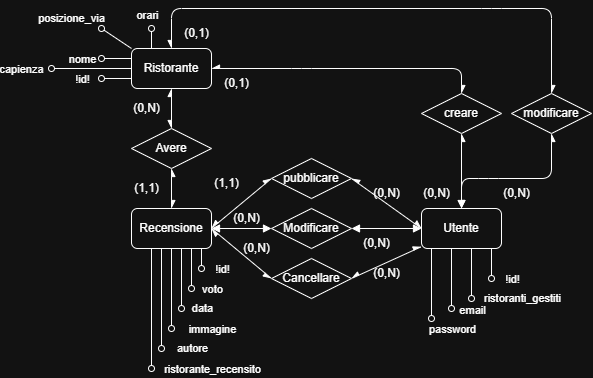

The diagram above was exported from draw.io. Its source (the exported page's mxGraphModel, read from the mxfile embedded in the PNG):
<mxGraphModel dx="873" dy="463" grid="1" gridSize="10" guides="1" tooltips="1" connect="1" arrows="1" fold="1" page="1" pageScale="1" pageWidth="850" pageHeight="1100" math="0" shadow="0">
  <root>
    <mxCell id="0" />
    <mxCell id="1" parent="0" />
    <mxCell id="QN3f4q6NEBNZfliWjlqr-119" edge="1" parent="1" source="2" style="edgeStyle=none;shape=connector;rounded=0;orthogonalLoop=1;jettySize=auto;html=1;exitX=0;exitY=0.75;exitDx=0;exitDy=0;strokeColor=default;align=center;verticalAlign=middle;fontFamily=Helvetica;fontSize=11;fontColor=default;labelBackgroundColor=default;endArrow=oval;endFill=0;">
      <mxGeometry relative="1" as="geometry">
        <mxPoint x="170" y="220" as="targetPoint" />
      </mxGeometry>
    </mxCell>
    <mxCell id="QN3f4q6NEBNZfliWjlqr-120" connectable="0" parent="QN3f4q6NEBNZfliWjlqr-119" style="edgeLabel;html=1;align=center;verticalAlign=middle;resizable=0;points=[];fontFamily=Helvetica;fontSize=11;fontColor=default;labelBackgroundColor=default;" value="!id!" vertex="1">
      <mxGeometry relative="1" x="0.2" y="3" as="geometry">
        <mxPoint x="-32" y="-3" as="offset" />
      </mxGeometry>
    </mxCell>
    <mxCell id="QN3f4q6NEBNZfliWjlqr-121" edge="1" parent="1" source="2" style="edgeStyle=none;shape=connector;rounded=0;orthogonalLoop=1;jettySize=auto;html=1;exitX=0;exitY=0.25;exitDx=0;exitDy=0;strokeColor=default;align=center;verticalAlign=middle;fontFamily=Helvetica;fontSize=11;fontColor=default;labelBackgroundColor=default;endArrow=oval;endFill=0;">
      <mxGeometry relative="1" as="geometry">
        <mxPoint x="170" y="200" as="targetPoint" />
      </mxGeometry>
    </mxCell>
    <mxCell id="QN3f4q6NEBNZfliWjlqr-122" connectable="0" parent="QN3f4q6NEBNZfliWjlqr-121" style="edgeLabel;html=1;align=center;verticalAlign=middle;resizable=0;points=[];fontFamily=Helvetica;fontSize=11;fontColor=default;labelBackgroundColor=default;" value="nome" vertex="1">
      <mxGeometry relative="1" x="0.0667" y="3" as="geometry">
        <mxPoint x="-34" y="-3" as="offset" />
      </mxGeometry>
    </mxCell>
    <mxCell id="QN3f4q6NEBNZfliWjlqr-130" edge="1" parent="1" source="2" style="edgeStyle=none;shape=connector;rounded=0;orthogonalLoop=1;jettySize=auto;html=1;exitX=0;exitY=0.5;exitDx=0;exitDy=0;strokeColor=default;align=center;verticalAlign=middle;fontFamily=Helvetica;fontSize=11;fontColor=default;labelBackgroundColor=default;endArrow=oval;endFill=0;">
      <mxGeometry relative="1" as="geometry">
        <mxPoint x="120" y="210" as="targetPoint" />
      </mxGeometry>
    </mxCell>
    <mxCell id="QN3f4q6NEBNZfliWjlqr-131" connectable="0" parent="QN3f4q6NEBNZfliWjlqr-130" style="edgeLabel;html=1;align=center;verticalAlign=middle;resizable=0;points=[];fontFamily=Helvetica;fontSize=11;fontColor=default;labelBackgroundColor=default;" value="capienza" vertex="1">
      <mxGeometry relative="1" x="0.025" y="2" as="geometry">
        <mxPoint x="-69" y="-2" as="offset" />
      </mxGeometry>
    </mxCell>
    <mxCell id="QN3f4q6NEBNZfliWjlqr-132" edge="1" parent="1" source="2" style="edgeStyle=none;shape=connector;rounded=0;orthogonalLoop=1;jettySize=auto;html=1;exitX=0.25;exitY=0;exitDx=0;exitDy=0;strokeColor=default;align=center;verticalAlign=middle;fontFamily=Helvetica;fontSize=11;fontColor=default;labelBackgroundColor=default;endArrow=oval;endFill=0;">
      <mxGeometry relative="1" as="geometry">
        <mxPoint x="220" y="170" as="targetPoint" />
      </mxGeometry>
    </mxCell>
    <mxCell id="QN3f4q6NEBNZfliWjlqr-133" connectable="0" parent="QN3f4q6NEBNZfliWjlqr-132" style="edgeLabel;html=1;align=center;verticalAlign=middle;resizable=0;points=[];fontFamily=Helvetica;fontSize=11;fontColor=default;labelBackgroundColor=default;" value="orari" vertex="1">
      <mxGeometry relative="1" x="0.04" y="-1" as="geometry">
        <mxPoint x="-6" y="-24" as="offset" />
      </mxGeometry>
    </mxCell>
    <mxCell id="QN3f4q6NEBNZfliWjlqr-134" edge="1" parent="1" source="2" style="edgeStyle=none;shape=connector;rounded=0;orthogonalLoop=1;jettySize=auto;html=1;exitX=0;exitY=0;exitDx=0;exitDy=0;strokeColor=default;align=center;verticalAlign=middle;fontFamily=Helvetica;fontSize=11;fontColor=default;labelBackgroundColor=default;endArrow=oval;endFill=0;">
      <mxGeometry relative="1" as="geometry">
        <mxPoint x="170" y="170" as="targetPoint" />
      </mxGeometry>
    </mxCell>
    <mxCell id="QN3f4q6NEBNZfliWjlqr-135" connectable="0" parent="QN3f4q6NEBNZfliWjlqr-134" style="edgeLabel;html=1;align=center;verticalAlign=middle;resizable=0;points=[];fontFamily=Helvetica;fontSize=11;fontColor=default;labelBackgroundColor=default;" value="posizione_via" vertex="1">
      <mxGeometry relative="1" x="0.4" as="geometry">
        <mxPoint x="-39" y="-16" as="offset" />
      </mxGeometry>
    </mxCell>
    <mxCell id="2" parent="1" style="rounded=1;whiteSpace=wrap;html=1;" value="Ristorante" vertex="1">
      <mxGeometry height="40" width="80" x="200" y="190" as="geometry" />
    </mxCell>
    <mxCell id="QN3f4q6NEBNZfliWjlqr-107" edge="1" parent="1" style="edgeStyle=none;shape=connector;rounded=0;orthogonalLoop=1;jettySize=auto;html=1;exitX=0.75;exitY=1;exitDx=0;exitDy=0;strokeColor=default;align=center;verticalAlign=middle;fontFamily=Helvetica;fontSize=11;fontColor=default;labelBackgroundColor=default;endArrow=oval;endFill=0;">
      <mxGeometry relative="1" as="geometry">
        <mxPoint x="270" y="390" as="sourcePoint" />
        <mxPoint x="270" y="410" as="targetPoint" />
      </mxGeometry>
    </mxCell>
    <mxCell id="QN3f4q6NEBNZfliWjlqr-108" connectable="0" parent="QN3f4q6NEBNZfliWjlqr-107" style="edgeLabel;html=1;align=center;verticalAlign=middle;resizable=0;points=[];fontFamily=Helvetica;fontSize=11;fontColor=default;labelBackgroundColor=default;" value="!id!" vertex="1">
      <mxGeometry relative="1" x="0.2" y="-1" as="geometry">
        <mxPoint x="21" y="8" as="offset" />
      </mxGeometry>
    </mxCell>
    <mxCell id="QN3f4q6NEBNZfliWjlqr-109" edge="1" parent="1" style="edgeStyle=none;shape=connector;rounded=0;orthogonalLoop=1;jettySize=auto;html=1;exitX=0.5;exitY=1;exitDx=0;exitDy=0;strokeColor=default;align=center;verticalAlign=middle;fontFamily=Helvetica;fontSize=11;fontColor=default;labelBackgroundColor=default;endArrow=oval;endFill=0;">
      <mxGeometry relative="1" as="geometry">
        <mxPoint x="260" y="390" as="sourcePoint" />
        <mxPoint x="260" y="430" as="targetPoint" />
      </mxGeometry>
    </mxCell>
    <mxCell id="QN3f4q6NEBNZfliWjlqr-110" connectable="0" parent="QN3f4q6NEBNZfliWjlqr-109" style="edgeLabel;html=1;align=center;verticalAlign=middle;resizable=0;points=[];fontFamily=Helvetica;fontSize=11;fontColor=default;labelBackgroundColor=default;" value="voto" vertex="1">
      <mxGeometry relative="1" x="0.3667" y="-1" as="geometry">
        <mxPoint x="21" y="13" as="offset" />
      </mxGeometry>
    </mxCell>
    <mxCell id="QN3f4q6NEBNZfliWjlqr-111" edge="1" parent="1" style="edgeStyle=none;shape=connector;rounded=0;orthogonalLoop=1;jettySize=auto;html=1;exitX=0.25;exitY=1;exitDx=0;exitDy=0;strokeColor=default;align=center;verticalAlign=middle;fontFamily=Helvetica;fontSize=11;fontColor=default;labelBackgroundColor=default;endArrow=oval;endFill=0;">
      <mxGeometry relative="1" as="geometry">
        <mxPoint x="250.00000000000006" y="390" as="sourcePoint" />
        <mxPoint x="250" y="450" as="targetPoint" />
      </mxGeometry>
    </mxCell>
    <mxCell id="QN3f4q6NEBNZfliWjlqr-112" connectable="0" parent="QN3f4q6NEBNZfliWjlqr-111" style="edgeLabel;html=1;align=center;verticalAlign=middle;resizable=0;points=[];fontFamily=Helvetica;fontSize=11;fontColor=default;labelBackgroundColor=default;" value="data" vertex="1">
      <mxGeometry relative="1" x="-0.1" as="geometry">
        <mxPoint x="20" y="33" as="offset" />
      </mxGeometry>
    </mxCell>
    <mxCell id="QN3f4q6NEBNZfliWjlqr-113" edge="1" parent="1" style="edgeStyle=none;shape=connector;rounded=0;orthogonalLoop=1;jettySize=auto;html=1;exitX=0;exitY=1;exitDx=0;exitDy=0;strokeColor=default;align=center;verticalAlign=middle;fontFamily=Helvetica;fontSize=11;fontColor=default;labelBackgroundColor=default;endArrow=oval;endFill=0;">
      <mxGeometry relative="1" as="geometry">
        <mxPoint x="240.00000000000006" y="390" as="sourcePoint" />
        <mxPoint x="240" y="470" as="targetPoint" />
      </mxGeometry>
    </mxCell>
    <mxCell id="QN3f4q6NEBNZfliWjlqr-114" connectable="0" parent="QN3f4q6NEBNZfliWjlqr-113" style="edgeLabel;html=1;align=center;verticalAlign=middle;resizable=0;points=[];fontFamily=Helvetica;fontSize=11;fontColor=default;labelBackgroundColor=default;" value="immagine" vertex="1">
      <mxGeometry relative="1" x="0.0154" y="1" as="geometry">
        <mxPoint x="39" y="39" as="offset" />
      </mxGeometry>
    </mxCell>
    <mxCell id="QN3f4q6NEBNZfliWjlqr-115" edge="1" parent="1" style="edgeStyle=none;shape=connector;rounded=0;orthogonalLoop=1;jettySize=auto;html=1;exitX=0;exitY=0.5;exitDx=0;exitDy=0;strokeColor=default;align=center;verticalAlign=middle;fontFamily=Helvetica;fontSize=11;fontColor=default;labelBackgroundColor=default;endArrow=oval;endFill=0;">
      <mxGeometry relative="1" as="geometry">
        <mxPoint x="230.00000000000006" y="380" as="sourcePoint" />
        <mxPoint x="230" y="490" as="targetPoint" />
      </mxGeometry>
    </mxCell>
    <mxCell id="QN3f4q6NEBNZfliWjlqr-116" connectable="0" parent="QN3f4q6NEBNZfliWjlqr-115" style="edgeLabel;html=1;align=center;verticalAlign=middle;resizable=0;points=[];fontFamily=Helvetica;fontSize=11;fontColor=default;labelBackgroundColor=default;" value="autore" vertex="1">
      <mxGeometry relative="1" x="0.0345" y="5" as="geometry">
        <mxPoint x="25" y="53" as="offset" />
      </mxGeometry>
    </mxCell>
    <mxCell id="QN3f4q6NEBNZfliWjlqr-117" edge="1" parent="1" source="3" style="edgeStyle=none;shape=connector;rounded=0;orthogonalLoop=1;jettySize=auto;html=1;exitX=0.25;exitY=1;exitDx=0;exitDy=0;strokeColor=default;align=center;verticalAlign=middle;fontFamily=Helvetica;fontSize=11;fontColor=default;labelBackgroundColor=default;endArrow=oval;endFill=0;">
      <mxGeometry relative="1" as="geometry">
        <mxPoint x="225.00000000000006" y="399.65000000000003" as="sourcePoint" />
        <mxPoint x="220" y="510" as="targetPoint" />
      </mxGeometry>
    </mxCell>
    <mxCell id="QN3f4q6NEBNZfliWjlqr-118" connectable="0" parent="QN3f4q6NEBNZfliWjlqr-117" style="edgeLabel;html=1;align=center;verticalAlign=middle;resizable=0;points=[];fontFamily=Helvetica;fontSize=11;fontColor=default;labelBackgroundColor=default;" value="ristorante_recensito" vertex="1">
      <mxGeometry relative="1" x="-0.1" y="2" as="geometry">
        <mxPoint x="58" y="66" as="offset" />
      </mxGeometry>
    </mxCell>
    <mxCell id="3" parent="1" style="rounded=1;whiteSpace=wrap;html=1;" value="Recensione" vertex="1">
      <mxGeometry height="40" width="80" x="200" y="350" as="geometry" />
    </mxCell>
    <mxCell id="QN3f4q6NEBNZfliWjlqr-93" edge="1" parent="1" style="rounded=0;orthogonalLoop=1;jettySize=auto;html=1;endArrow=oval;endFill=0;">
      <mxGeometry relative="1" as="geometry">
        <mxPoint x="520" y="390" as="sourcePoint" />
        <mxPoint x="520" y="450" as="targetPoint" />
      </mxGeometry>
    </mxCell>
    <mxCell id="QN3f4q6NEBNZfliWjlqr-94" connectable="0" parent="QN3f4q6NEBNZfliWjlqr-93" style="edgeLabel;html=1;align=center;verticalAlign=middle;resizable=0;points=[];" value="email" vertex="1">
      <mxGeometry relative="1" x="0.0705" y="1" as="geometry">
        <mxPoint x="19" y="29" as="offset" />
      </mxGeometry>
    </mxCell>
    <mxCell id="QN3f4q6NEBNZfliWjlqr-95" edge="1" parent="1" style="edgeStyle=none;shape=connector;rounded=0;orthogonalLoop=1;jettySize=auto;html=1;strokeColor=default;align=center;verticalAlign=middle;fontFamily=Helvetica;fontSize=11;fontColor=default;labelBackgroundColor=default;endArrow=oval;endFill=0;">
      <mxGeometry relative="1" as="geometry">
        <Array as="points" />
        <mxPoint x="560" y="390" as="sourcePoint" />
        <mxPoint x="560" y="420" as="targetPoint" />
      </mxGeometry>
    </mxCell>
    <mxCell id="NfhukKu75be0Xc81nRK_-93" connectable="0" parent="QN3f4q6NEBNZfliWjlqr-95" style="edgeLabel;html=1;align=center;verticalAlign=middle;resizable=0;points=[];" value="!id!" vertex="1">
      <mxGeometry relative="1" x="1" y="-4" as="geometry">
        <mxPoint x="24" as="offset" />
      </mxGeometry>
    </mxCell>
    <mxCell id="QN3f4q6NEBNZfliWjlqr-100" edge="1" parent="1" style="edgeStyle=none;shape=connector;rounded=0;orthogonalLoop=1;jettySize=auto;html=1;strokeColor=default;align=center;verticalAlign=middle;fontFamily=Helvetica;fontSize=11;fontColor=default;labelBackgroundColor=default;endArrow=oval;endFill=0;">
      <mxGeometry relative="1" as="geometry">
        <mxPoint x="500" y="390" as="sourcePoint" />
        <mxPoint x="500" y="460" as="targetPoint" />
      </mxGeometry>
    </mxCell>
    <mxCell id="QN3f4q6NEBNZfliWjlqr-101" connectable="0" parent="QN3f4q6NEBNZfliWjlqr-100" style="edgeLabel;html=1;align=center;verticalAlign=middle;resizable=0;points=[];fontFamily=Helvetica;fontSize=11;fontColor=default;labelBackgroundColor=default;" value="password" vertex="1">
      <mxGeometry relative="1" x="0.1655" as="geometry">
        <mxPoint x="20" y="39" as="offset" />
      </mxGeometry>
    </mxCell>
    <mxCell id="QN3f4q6NEBNZfliWjlqr-104" edge="1" parent="1" style="edgeStyle=none;shape=connector;rounded=0;orthogonalLoop=1;jettySize=auto;html=1;exitX=0.75;exitY=1;exitDx=0;exitDy=0;strokeColor=default;align=center;verticalAlign=middle;fontFamily=Helvetica;fontSize=11;fontColor=default;labelBackgroundColor=default;endArrow=oval;endFill=0;">
      <mxGeometry relative="1" as="geometry">
        <mxPoint x="540" y="390" as="sourcePoint" />
        <mxPoint x="540" y="440" as="targetPoint" />
      </mxGeometry>
    </mxCell>
    <mxCell id="QN3f4q6NEBNZfliWjlqr-105" connectable="0" parent="QN3f4q6NEBNZfliWjlqr-104" style="edgeLabel;html=1;align=center;verticalAlign=middle;resizable=0;points=[];fontFamily=Helvetica;fontSize=11;fontColor=default;labelBackgroundColor=default;" value="ristoranti_gestiti" vertex="1">
      <mxGeometry relative="1" x="0.264" y="-3" as="geometry">
        <mxPoint x="53" y="18" as="offset" />
      </mxGeometry>
    </mxCell>
    <mxCell id="5" parent="1" style="rounded=1;whiteSpace=wrap;html=1;" value="Utente" vertex="1">
      <mxGeometry height="40" width="80" x="490" y="350" as="geometry" />
    </mxCell>
    <mxCell id="28" parent="1" style="rhombus;whiteSpace=wrap;html=1;" value="pubblicare" vertex="1">
      <mxGeometry height="40" width="80" x="340" y="300" as="geometry" />
    </mxCell>
    <mxCell id="29" parent="1" style="rhombus;whiteSpace=wrap;html=1;" value="Avere" vertex="1">
      <mxGeometry height="40" width="80" x="200" y="270" as="geometry" />
    </mxCell>
    <mxCell id="38" edge="1" parent="1" source="28" style="endArrow=async;startArrow=async;html=1;exitX=1;exitY=0.5;exitDx=0;exitDy=0;entryX=0;entryY=0.5;entryDx=0;entryDy=0;startFill=1;endFill=1;" target="5" value="">
      <mxGeometry height="50" relative="1" width="50" as="geometry">
        <Array as="points" />
        <mxPoint x="310" y="480" as="sourcePoint" />
        <mxPoint x="360" y="430" as="targetPoint" />
      </mxGeometry>
    </mxCell>
    <mxCell id="39" edge="1" parent="1" style="endArrow=async;startArrow=async;html=1;exitX=1;exitY=0.5;exitDx=0;exitDy=0;entryX=0;entryY=0.5;entryDx=0;entryDy=0;startFill=1;endFill=1;" target="28" value="">
      <mxGeometry height="50" relative="1" width="50" as="geometry">
        <Array as="points" />
        <mxPoint x="280" y="369.8" as="sourcePoint" />
        <mxPoint x="320" y="369.8" as="targetPoint" />
      </mxGeometry>
    </mxCell>
    <mxCell id="40" edge="1" parent="1" source="29" style="endArrow=async;startArrow=async;html=1;exitX=0.5;exitY=1;exitDx=0;exitDy=0;entryX=0.5;entryY=0;entryDx=0;entryDy=0;startFill=1;endFill=1;" target="3" value="">
      <mxGeometry height="50" relative="1" width="50" as="geometry">
        <mxPoint x="220" y="330" as="sourcePoint" />
        <mxPoint x="260" y="330" as="targetPoint" />
      </mxGeometry>
    </mxCell>
    <mxCell id="41" edge="1" parent="1" style="endArrow=async;startArrow=async;html=1;entryX=0.5;entryY=1;entryDx=0;entryDy=0;startFill=1;endFill=1;" target="2" value="">
      <mxGeometry height="50" relative="1" width="50" as="geometry">
        <mxPoint x="240" y="270" as="sourcePoint" />
        <mxPoint x="290" y="220" as="targetPoint" />
      </mxGeometry>
    </mxCell>
    <mxCell id="49" parent="1" style="rhombus;whiteSpace=wrap;html=1;" value="creare" vertex="1">
      <mxGeometry height="40" width="80" x="490" y="235" as="geometry" />
    </mxCell>
    <mxCell id="50" parent="1" style="rhombus;whiteSpace=wrap;html=1;" value="modificare" vertex="1">
      <mxGeometry height="40" width="80" x="580" y="235" as="geometry" />
    </mxCell>
    <mxCell id="52" edge="1" parent="1" source="49" style="endArrow=block;html=1;exitX=0.5;exitY=1;exitDx=0;exitDy=0;entryX=0.5;entryY=0;entryDx=0;entryDy=0;startArrow=async;startFill=1;endFill=1;" target="5" value="">
      <mxGeometry height="50" relative="1" width="50" as="geometry">
        <mxPoint x="590" y="340" as="sourcePoint" />
        <mxPoint x="640" y="290" as="targetPoint" />
      </mxGeometry>
    </mxCell>
    <mxCell id="53" edge="1" parent="1" source="50" style="endArrow=async;html=1;startArrow=async;startFill=1;endFill=1;exitX=0.5;exitY=1;exitDx=0;exitDy=0;entryX=0.5;entryY=0;entryDx=0;entryDy=0;" target="5" value="">
      <mxGeometry height="50" relative="1" width="50" as="geometry">
        <Array as="points">
          <mxPoint x="620" y="320" />
          <mxPoint x="557" y="320" />
          <mxPoint x="530" y="320" />
        </Array>
        <mxPoint x="616.5" y="255" as="sourcePoint" />
        <mxPoint x="596.5" y="340" as="targetPoint" />
      </mxGeometry>
    </mxCell>
    <mxCell id="54" edge="1" parent="1" style="curved=0;endArrow=async;html=1;rounded=1;entryX=0.5;entryY=0;entryDx=0;entryDy=0;startArrow=async;startFill=1;endFill=1;" target="49" value="">
      <mxGeometry height="50" relative="1" width="50" as="geometry">
        <Array as="points">
          <mxPoint x="370" y="210" />
          <mxPoint x="530" y="210" />
        </Array>
        <mxPoint x="280" y="210" as="sourcePoint" />
        <mxPoint x="330" y="160" as="targetPoint" />
      </mxGeometry>
    </mxCell>
    <mxCell id="55" edge="1" parent="1" source="2" style="curved=0;endArrow=async;html=1;rounded=1;entryX=0.5;entryY=0;entryDx=0;entryDy=0;startArrow=async;startFill=1;endFill=1;exitX=0.5;exitY=0;exitDx=0;exitDy=0;" target="50" value="">
      <mxGeometry height="50" relative="1" width="50" as="geometry">
        <Array as="points">
          <mxPoint x="240" y="150" />
          <mxPoint x="560" y="150" />
          <mxPoint x="620" y="150" />
        </Array>
        <mxPoint x="280" y="150" as="sourcePoint" />
        <mxPoint x="540" y="210" as="targetPoint" />
      </mxGeometry>
    </mxCell>
    <mxCell id="60" parent="1" style="rhombus;whiteSpace=wrap;html=1;" value="Cancellare" vertex="1">
      <mxGeometry height="40" width="80" x="340" y="400" as="geometry" />
    </mxCell>
    <mxCell id="61" edge="1" parent="1" source="60" style="curved=0;endArrow=async;html=1;rounded=1;exitX=0;exitY=0.5;exitDx=0;exitDy=0;startArrow=async;startFill=1;endFill=1;" value="">
      <mxGeometry height="50" relative="1" width="50" as="geometry">
        <Array as="points" />
        <mxPoint x="260" y="530" as="sourcePoint" />
        <mxPoint x="280" y="370" as="targetPoint" />
      </mxGeometry>
    </mxCell>
    <mxCell id="62" edge="1" parent="1" source="60" style="curved=0;endArrow=async;html=1;exitX=1;exitY=0.5;exitDx=0;exitDy=0;rounded=1;startArrow=async;startFill=1;endFill=1;" target="5" value="">
      <mxGeometry height="50" relative="1" width="50" as="geometry">
        <Array as="points" />
        <mxPoint x="360" y="470" as="sourcePoint" />
        <mxPoint x="440" y="370" as="targetPoint" />
      </mxGeometry>
    </mxCell>
    <mxCell id="70" edge="1" parent="1" source="69" style="edgeStyle=none;html=1;entryX=0;entryY=0.5;entryDx=0;entryDy=0;startArrow=block;startFill=1;endArrow=block;endFill=1;" target="5">
      <mxGeometry relative="1" as="geometry" />
    </mxCell>
    <mxCell id="71" edge="1" parent="1" source="69" style="edgeStyle=none;html=1;entryX=1;entryY=0.5;entryDx=0;entryDy=0;startArrow=block;startFill=1;endArrow=block;endFill=1;" target="3">
      <mxGeometry relative="1" as="geometry" />
    </mxCell>
    <mxCell id="69" parent="1" style="rhombus;whiteSpace=wrap;html=1;" value="Modificare" vertex="1">
      <mxGeometry height="40" width="80" x="340" y="350" as="geometry" />
    </mxCell>
    <mxCell id="72" parent="1" style="text;html=1;align=center;verticalAlign=middle;resizable=0;points=[];autosize=1;strokeColor=none;fillColor=none;" value="(0,1)" vertex="1">
      <mxGeometry height="30" width="50" x="240" y="160" as="geometry" />
    </mxCell>
    <mxCell id="73" parent="1" style="text;html=1;align=center;verticalAlign=middle;resizable=0;points=[];autosize=1;strokeColor=none;fillColor=none;" value="(0,1)" vertex="1">
      <mxGeometry height="30" width="50" x="280" y="210" as="geometry" />
    </mxCell>
    <mxCell id="74" parent="1" style="text;html=1;align=center;verticalAlign=middle;resizable=0;points=[];autosize=1;strokeColor=none;fillColor=none;" value="(0,N)" vertex="1">
      <mxGeometry height="30" width="50" x="480" y="320" as="geometry" />
    </mxCell>
    <mxCell id="75" parent="1" style="text;html=1;align=center;verticalAlign=middle;resizable=0;points=[];autosize=1;strokeColor=none;fillColor=none;" value="(0,N)" vertex="1">
      <mxGeometry height="30" width="50" x="560" y="320" as="geometry" />
    </mxCell>
    <mxCell id="76" parent="1" style="text;html=1;align=center;verticalAlign=middle;resizable=0;points=[];autosize=1;strokeColor=none;fillColor=none;" value="(0,N)" vertex="1">
      <mxGeometry height="30" width="50" x="430" y="320" as="geometry" />
    </mxCell>
    <mxCell id="79" parent="1" style="text;html=1;align=center;verticalAlign=middle;resizable=0;points=[];autosize=1;strokeColor=none;fillColor=none;" value="(0,N)" vertex="1">
      <mxGeometry height="30" width="50" x="290" y="345" as="geometry" />
    </mxCell>
    <mxCell id="80" parent="1" style="text;html=1;align=center;verticalAlign=middle;resizable=0;points=[];autosize=1;strokeColor=none;fillColor=none;" value="(1,1)" vertex="1">
      <mxGeometry height="30" width="50" x="190" y="315" as="geometry" />
    </mxCell>
    <mxCell id="81" parent="1" style="text;html=1;align=center;verticalAlign=middle;resizable=0;points=[];autosize=1;strokeColor=none;fillColor=none;" value="(0,N)" vertex="1">
      <mxGeometry height="30" width="50" x="190" y="235" as="geometry" />
    </mxCell>
    <mxCell id="82" parent="1" style="text;html=1;align=center;verticalAlign=middle;resizable=0;points=[];autosize=1;strokeColor=none;fillColor=none;" value="(1,1)" vertex="1">
      <mxGeometry height="30" width="50" x="270" y="310" as="geometry" />
    </mxCell>
    <mxCell id="91" parent="1" style="text;html=1;align=center;verticalAlign=middle;resizable=0;points=[];autosize=1;strokeColor=none;fillColor=none;" value="(0,N)" vertex="1">
      <mxGeometry height="30" width="50" x="420" y="370" as="geometry" />
    </mxCell>
    <mxCell id="92" parent="1" style="text;html=1;align=center;verticalAlign=middle;resizable=0;points=[];autosize=1;strokeColor=none;fillColor=none;" value="(0,N)" vertex="1">
      <mxGeometry height="30" width="50" x="430" y="400" as="geometry" />
    </mxCell>
    <mxCell id="93" parent="1" style="text;html=1;align=center;verticalAlign=middle;resizable=0;points=[];autosize=1;strokeColor=none;fillColor=none;" value="(0,N)" vertex="1">
      <mxGeometry height="30" width="50" x="300" y="375" as="geometry" />
    </mxCell>
    <mxCell id="QN3f4q6NEBNZfliWjlqr-128" edge="1" parent="1" source="49" style="edgeStyle=none;shape=connector;rounded=0;orthogonalLoop=1;jettySize=auto;html=1;exitX=0;exitY=0;exitDx=0;exitDy=0;strokeColor=default;align=center;verticalAlign=middle;fontFamily=Helvetica;fontSize=11;fontColor=default;labelBackgroundColor=default;endArrow=oval;endFill=0;" target="49">
      <mxGeometry relative="1" as="geometry" />
    </mxCell>
  </root>
</mxGraphModel>